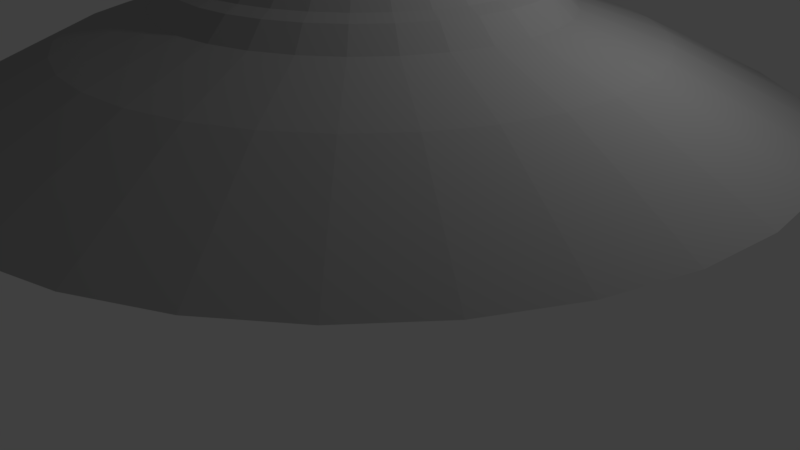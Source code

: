 # Source: spaceship.blend  (saved by Blender 2.78.0; exported with 4.5.12 LTS)
import bpy
from mathutils import Matrix  # noqa: F401  (used for matrix-valued properties, if any)

bpy.ops.wm.read_factory_settings(use_empty=True)
scene = bpy.context.scene
scene.name = 'Scene'

# ---- collections
col_collection_1 = bpy.data.collections.new('Collection 1'); scene.collection.children.link(col_collection_1)

# ---- materials (node trees are filled in below, after node groups)
mat_material_001 = bpy.data.materials.new('Material.001')
mat_material_001.alpha_threshold = 0.0
mat_material_001.use_transparent_shadow = False
mat_material_001.diffuse_color = (0.402, 0.402, 0.402, 1.0)
mat_material_001.specular_color = (0.5277, 0.5277, 0.5277)
mat_material_001.roughness = 0.5
mat_material_001.specular_intensity = 1.0
mat_material_003 = bpy.data.materials.new('Material.003')
mat_material_003.alpha_threshold = 0.0
mat_material_003.use_transparent_shadow = False
mat_material_003.diffuse_color = (0.0, 0.0, 0.0, 1.0)
mat_material_003.specular_color = (0.1065, 0.1065, 0.1065)
mat_material_003.roughness = 0.5

# ---- material node trees

# ---- world
world_world = bpy.data.worlds.new('World'); scene.world = world_world
world_world.color = (0.05088, 0.05088, 0.05088)
world_world.use_sun_shadow = False
world_world.sun_shadow_jitter_overblur = 0.0
world_world.cycles.sampling_method = 'MANUAL'

# ---- cameras
cam_camera = bpy.data.cameras.new('Camera')
cam_camera.clip_end = 100.0
cam_camera.lens = 35.0
cam_camera.sensor_width = 32.0
cam_camera.sensor_height = 18.0
cam_camera.ortho_scale = 7.314
cam_camera.dof.focus_distance = 0.0
cam_camera.dof.aperture_fstop = 128.0

# ---- lights
light_lamp = bpy.data.lights.new('Lamp', 'POINT')
light_lamp.transmission_factor = 0.0
light_lamp.cutoff_distance = 30.0
light_lamp.energy = 100.0
light_lamp.shadow_buffer_clip_start = 1.001
light_lamp.shadow_soft_size = 0.1
light_lamp.shadow_maximum_resolution = 0.006
light_lamp.use_absolute_resolution = True

# ---- meshes
me_cylinder_001 = bpy.data.meshes.new('Cylinder.001')
me_cylinder_001.from_pydata([(-7.763e-08, 0.4156, 0.6751), (-4.633e-07, 0.07637, 2.19), (0.07708, 0.4075, 0.6751), (0.0149, 0.0749, 2.19), (0.1511, 0.3835, 0.6751), (0.02922, 0.07055, 2.19), (0.219, 0.3448, 0.6751), (0.04243, 0.0635, 2.19), (0.2783, 0.2928, 0.6751), (0.054, 0.054, 2.19), (0.3268, 0.2298, 0.6751), (0.0635, 0.04243, 2.19), (0.3627, 0.1581, 0.6751), (0.07055, 0.02922, 2.19), (0.3847, 0.08054, 0.6751), (0.0749, 0.0149, 2.19), (0.3922, -2.493e-07, 0.6751), (0.07637, -1.491e-07, 2.19), (0.3847, -0.08054, 0.6751), (0.0749, -0.0149, 2.19), (0.3627, -0.1581, 0.6751), (0.07055, -0.02922, 2.19), (0.3268, -0.2298, 0.6751), (0.0635, -0.04243, 2.19), (0.2783, -0.2928, 0.6751), (0.054, -0.054, 2.19), (0.219, -0.3448, 0.6751), (0.04243, -0.0635, 2.19), (0.1511, -0.3835, 0.6751), (0.02922, -0.07055, 2.19), (0.07708, -0.4075, 0.6751), (0.0149, -0.0749, 2.19), (-2.585e-07, -0.4156, 0.6751), (5.618e-08, -0.07637, 2.19), (-0.07708, -0.4075, 0.6751), (-0.0149, -0.0749, 2.19), (-0.1511, -0.3835, 0.6751), (-0.02922, -0.07055, 2.19), (-0.219, -0.3448, 0.6751), (-0.04243, -0.0635, 2.19), (-0.2783, -0.2928, 0.6751), (-0.054, -0.054, 2.19), (-0.3268, -0.2298, 0.6751), (-0.0635, -0.04243, 2.19), (-0.3627, -0.1581, 0.6751), (-0.07055, -0.02922, 2.19), (-0.3847, -0.08054, 0.6751), (-0.0749, -0.0149, 2.19), (-0.3922, 2.51e-07, 0.6751), (-0.07637, -9.808e-08, 2.19), (-0.3847, 0.08054, 0.6751), (-0.0749, 0.0149, 2.19), (-0.3627, 0.1581, 0.6751), (-0.07055, 0.02922, 2.19), (-0.3268, 0.2298, 0.6751), (-0.0635, 0.04243, 2.19), (-0.2783, 0.2928, 0.6751), (-0.054, 0.054, 2.19), (-0.219, 0.3448, 0.6751), (-0.04243, 0.0635, 2.19), (-0.1511, 0.3835, 0.6751), (-0.02922, 0.07055, 2.19), (-0.07708, 0.4075, 0.6751), (-0.0149, 0.0749, 2.19), (0.1699, 0.854, 1.231), (-4.398e-08, 0.8707, 1.231), (0.3332, 0.8044, 1.231), (0.4837, 0.724, 1.231), (0.6157, 0.6157, 1.231), (0.724, 0.4837, 1.231), (0.8044, 0.3332, 1.231), (0.854, 0.1699, 1.231), (0.8707, 6.094e-08, 1.231), (0.854, -0.1699, 1.231), (0.8044, -0.3332, 1.231), (0.724, -0.4837, 1.231), (0.6157, -0.6157, 1.231), (0.4837, -0.724, 1.231), (0.3332, -0.8044, 1.231), (0.1699, -0.854, 1.231), (-2.924e-07, -0.8707, 1.231), (-0.1699, -0.854, 1.231), (-0.3332, -0.8044, 1.231), (-0.4837, -0.724, 1.231), (-0.6157, -0.6157, 1.231), (-0.724, -0.4837, 1.231), (-0.8044, -0.3332, 1.231), (-0.854, -0.1699, 1.231), (-0.8707, 8.503e-07, 1.231), (-0.854, 0.1699, 1.231), (-0.8044, 0.3332, 1.231), (-0.724, 0.4837, 1.231), (-0.6157, 0.6157, 1.231), (-0.4837, 0.724, 1.231), (-0.3332, 0.8044, 1.231), (-0.1699, 0.854, 1.231), (0.1327, 0.667, 1.454), (-1.205e-07, 0.68, 1.454), (0.2602, 0.6283, 1.454), (0.3778, 0.5654, 1.454), (0.4808, 0.4808, 1.454), (0.5654, 0.3778, 1.454), (0.6283, 0.2602, 1.454), (0.667, 0.1327, 1.454), (0.68, 5.238e-08, 1.454), (0.667, -0.1327, 1.454), (0.6283, -0.2602, 1.454), (0.5654, -0.3778, 1.454), (0.4808, -0.4808, 1.454), (0.3778, -0.5654, 1.454), (0.2602, -0.6283, 1.454), (0.1327, -0.667, 1.454), (-3.382e-07, -0.68, 1.454), (-0.1327, -0.667, 1.454), (-0.2602, -0.6283, 1.454), (-0.3778, -0.5654, 1.454), (-0.4808, -0.4808, 1.454), (-0.5654, -0.3778, 1.454), (-0.6283, -0.2602, 1.454), (-0.667, -0.1327, 1.454), (-0.68, 7.475e-07, 1.454), (-0.667, 0.1327, 1.454), (-0.6283, 0.2602, 1.454), (-0.5654, 0.3778, 1.454), (-0.4808, 0.4808, 1.454), (-0.3778, 0.5654, 1.454), (-0.2602, 0.6283, 1.454), (-0.1327, 0.667, 1.454), (0.08291, 0.4168, 1.736), (-2.957e-07, 0.425, 1.736), (0.1626, 0.3926, 1.736), (0.2361, 0.3534, 1.736), (0.3005, 0.3005, 1.736), (0.3534, 0.2361, 1.736), (0.3926, 0.1626, 1.736), (0.4168, 0.08291, 1.736), (0.425, -1.85e-08, 1.736), (0.4168, -0.08291, 1.736), (0.3926, -0.1626, 1.736), (0.3534, -0.2361, 1.736), (0.3005, -0.3005, 1.736), (0.2361, -0.3534, 1.736), (0.1626, -0.3926, 1.736), (0.08291, -0.4168, 1.736), (-1.946e-07, -0.425, 1.736), (-0.08291, -0.4168, 1.736), (-0.1626, -0.3926, 1.736), (-0.2361, -0.3534, 1.736), (-0.3005, -0.3005, 1.736), (-0.3534, -0.2361, 1.736), (-0.3926, -0.1626, 1.736), (-0.4168, -0.08291, 1.736), (-0.425, 4.19e-07, 1.736), (-0.4168, 0.08291, 1.736), (-0.3926, 0.1626, 1.736), (-0.3534, 0.2361, 1.736), (-0.3005, 0.3005, 1.736), (-0.2361, 0.3534, 1.736), (-0.1626, 0.3926, 1.736), (-0.08291, 0.4168, 1.736), (0.07646, 0.3844, 1.767), (-3.078e-07, 0.3919, 1.767), (0.15, 0.3621, 1.767), (0.2177, 0.3259, 1.767), (0.2771, 0.2771, 1.767), (0.3259, 0.2177, 1.767), (0.3621, 0.15, 1.767), (0.3844, 0.07646, 1.767), (0.3919, -2.827e-08, 1.767), (0.3844, -0.07646, 1.767), (0.3621, -0.15, 1.767), (0.3259, -0.2177, 1.767), (0.2771, -0.2771, 1.767), (0.2177, -0.3259, 1.767), (0.15, -0.3621, 1.767), (0.07646, -0.3844, 1.767), (-1.659e-07, -0.3919, 1.767), (-0.07646, -0.3844, 1.767), (-0.15, -0.3621, 1.767), (-0.2177, -0.3259, 1.767), (-0.2771, -0.2771, 1.767), (-0.3259, -0.2177, 1.767), (-0.3621, -0.15, 1.767), (-0.3844, -0.07646, 1.767), (-0.3919, 3.764e-07, 1.767), (-0.3844, 0.07646, 1.767), (-0.3621, 0.15, 1.767), (-0.3259, 0.2177, 1.767), (-0.2771, 0.2771, 1.767), (-0.2177, 0.3259, 1.767), (-0.15, 0.3621, 1.767), (-0.07646, 0.3844, 1.767), (0.07, 0.3519, 1.846), (-3.18e-07, 0.3588, 1.846), (0.1373, 0.3315, 1.846), (0.1994, 0.2984, 1.846), (0.2537, 0.2537, 1.846), (0.2984, 0.1994, 1.846), (0.3315, 0.1373, 1.846), (0.3519, 0.07, 1.846), (0.3588, -3.831e-08, 1.846), (0.3519, -0.07, 1.846), (0.3315, -0.1373, 1.846), (0.2984, -0.1994, 1.846), (0.2537, -0.2537, 1.846), (0.1994, -0.2984, 1.846), (0.1373, -0.3315, 1.846), (0.07, -0.3519, 1.846), (-1.32e-07, -0.3588, 1.846), (-0.07, -0.3519, 1.846), (-0.1373, -0.3315, 1.846), (-0.1994, -0.2984, 1.846), (-0.2537, -0.2537, 1.846), (-0.2984, -0.1994, 1.846), (-0.3315, -0.1373, 1.846), (-0.3519, -0.07, 1.846), (-0.3588, 3.305e-07, 1.846), (-0.3519, 0.07, 1.846), (-0.3315, 0.1373, 1.846), (-0.2984, 0.1994, 1.846), (-0.2537, 0.2537, 1.846), (-0.1994, 0.2984, 1.846), (-0.1373, 0.3315, 1.846), (-0.07, 0.3519, 1.846), (0.06326, 0.318, 1.876), (-3.17e-07, 0.3242, 1.876), (0.1241, 0.2996, 1.876), (0.1801, 0.2696, 1.876), (0.2293, 0.2293, 1.876), (0.2696, 0.1801, 1.876), (0.2996, 0.1241, 1.876), (0.318, 0.06326, 1.876), (0.3242, -4.932e-08, 1.876), (0.318, -0.06326, 1.876), (0.2996, -0.1241, 1.876), (0.2696, -0.1801, 1.876), (0.2293, -0.2293, 1.876), (0.1801, -0.2696, 1.876), (0.1241, -0.2996, 1.876), (0.06326, -0.318, 1.876), (-9.58e-08, -0.3242, 1.876), (-0.06326, -0.318, 1.876), (-0.1241, -0.2996, 1.876), (-0.1801, -0.2696, 1.876), (-0.2293, -0.2293, 1.876), (-0.2696, -0.1801, 1.876), (-0.2996, -0.1241, 1.876), (-0.318, -0.06326, 1.876), (-0.3242, 2.872e-07, 1.876), (-0.318, 0.06326, 1.876), (-0.2996, 0.1241, 1.876), (-0.2696, 0.1801, 1.876), (-0.2293, 0.2293, 1.876), (-0.1801, 0.2696, 1.876), (-0.1241, 0.2996, 1.876), (-0.06325, 0.318, 1.876), (0.05565, 0.2798, 1.913), (-3.307e-07, 0.2853, 1.913), (0.1092, 0.2635, 1.913), (0.1585, 0.2372, 1.913), (0.2017, 0.2017, 1.913), (0.2372, 0.1585, 1.913), (0.2635, 0.1092, 1.913), (0.2798, 0.05565, 1.913), (0.2853, -6.23e-08, 1.913), (0.2798, -0.05565, 1.913), (0.2635, -0.1092, 1.913), (0.2372, -0.1585, 1.913), (0.2017, -0.2017, 1.913), (0.1585, -0.2372, 1.913), (0.1092, -0.2635, 1.913), (0.05565, -0.2798, 1.913), (-6.584e-08, -0.2853, 1.913), (-0.05565, -0.2798, 1.913), (-0.1092, -0.2635, 1.913), (-0.1585, -0.2372, 1.913), (-0.2017, -0.2017, 1.913), (-0.2372, -0.1585, 1.913), (-0.2635, -0.1092, 1.913), (-0.2798, -0.05565, 1.913), (-0.2853, 2.333e-07, 1.913), (-0.2798, 0.05565, 1.913), (-0.2635, 0.1092, 1.913), (-0.2372, 0.1585, 1.913), (-0.2017, 0.2017, 1.913), (-0.1585, 0.2372, 1.913), (-0.1092, 0.2635, 1.913), (-0.05565, 0.2798, 1.913), (0.0368, 0.185, 2.128), (-4.075e-07, 0.1887, 2.128), (0.0722, 0.1743, 2.128), (0.1048, 0.1569, 2.128), (0.1334, 0.1334, 2.128), (0.1569, 0.1048, 2.128), (0.1743, 0.0722, 2.128), (0.185, 0.03681, 2.128), (0.1887, -9.738e-08, 2.128), (0.185, -0.03681, 2.128), (0.1743, -0.0722, 2.128), (0.1569, -0.1048, 2.128), (0.1334, -0.1334, 2.128), (0.1048, -0.1569, 2.128), (0.0722, -0.1743, 2.128), (0.0368, -0.185, 2.128), (-2.039e-08, -0.1887, 2.128), (-0.03681, -0.185, 2.128), (-0.0722, -0.1743, 2.128), (-0.1048, -0.1569, 2.128), (-0.1334, -0.1334, 2.128), (-0.1569, -0.1048, 2.128), (-0.1743, -0.0722, 2.128), (-0.185, -0.0368, 2.128), (-0.1887, 8.687e-08, 2.128), (-0.185, 0.03681, 2.128), (-0.1743, 0.0722, 2.128), (-0.1569, 0.1048, 2.128), (-0.1334, 0.1334, 2.128), (-0.1048, 0.1569, 2.128), (-0.0722, 0.1743, 2.128), (-0.0368, 0.185, 2.128), (0.1952, 0.9808, 1.078), (-2.423e-11, 1.0, 1.078), (0.3828, 0.9239, 1.078), (0.5558, 0.8315, 1.078), (0.7074, 0.7071, 1.078), (0.8318, 0.5556, 1.078), (0.9243, 0.3827, 1.078), (0.9812, 0.1951, 1.078), (1.0, 7.55e-08, 1.078), (0.9812, -0.1951, 1.078), (0.9243, -0.3827, 1.078), (0.8318, -0.5556, 1.078), (0.7074, -0.7071, 1.078), (0.5558, -0.8315, 1.078), (0.3828, -0.9239, 1.078), (0.1952, -0.9808, 1.078), (-3.26e-07, -1.0, 1.078), (-0.1952, -0.9808, 1.078), (-0.3828, -0.9239, 1.078), (-0.5558, -0.8315, 1.078), (-0.7074, -0.7071, 1.078), (-0.8318, -0.5556, 1.078), (-0.9243, -0.3827, 1.078), (-0.9812, -0.1951, 1.078), (-1.0, 9.656e-07, 1.078), (-0.9812, 0.1951, 1.078), (-0.9243, 0.3827, 1.078), (-0.8318, 0.5556, 1.078), (-0.7074, 0.7071, 1.078), (-0.5558, 0.8315, 1.078), (-0.3828, 0.9239, 1.078), (-0.1952, 0.9808, 1.078), (0.09289, 0.467, 1.622), (-2.416e-07, 0.4761, 1.622), (0.1822, 0.4399, 1.622), (0.2645, 0.3959, 1.622), (0.3367, 0.3367, 1.622), (0.3959, 0.2645, 1.622), (0.4399, 0.1822, 1.622), (0.467, 0.09289, 1.622), (0.4761, -4.901e-09, 1.622), (0.467, -0.09289, 1.622), (0.4399, -0.1822, 1.622), (0.3959, -0.2645, 1.622), (0.3367, -0.3367, 1.622), (0.2645, -0.3959, 1.622), (0.1822, -0.4399, 1.622), (0.09289, -0.467, 1.622), (-2.066e-07, -0.4761, 1.622), (-0.09289, -0.467, 1.622), (-0.1822, -0.4399, 1.622), (-0.2645, -0.3959, 1.622), (-0.3367, -0.3367, 1.622), (-0.3959, -0.2645, 1.622), (-0.4399, -0.1822, 1.622), (-0.467, -0.09289, 1.622), (-0.4761, 4.871e-07, 1.622), (-0.467, 0.09289, 1.622), (-0.4399, 0.1822, 1.622), (-0.3959, 0.2645, 1.622), (-0.3367, 0.3367, 1.622), (-0.2645, 0.3959, 1.622), (-0.1822, 0.4399, 1.622), (-0.09289, 0.467, 1.622), (-7.796e-08, 0.6813, 0.6751), (0.1234, 0.6683, 0.6751), (0.2422, 0.6298, 0.6751), (0.3519, 0.5672, 0.6751), (0.4483, 0.4828, 0.6751), (0.5276, 0.3796, 0.6751), (0.5867, 0.2617, 0.6751), (0.6231, 0.1335, 0.6751), (0.6355, -1.078e-07, 0.6751), (0.6231, -0.1335, 0.6751), (0.5867, -0.2617, 0.6751), (0.5276, -0.3796, 0.6751), (0.4483, -0.4828, 0.6751), (0.3519, -0.5672, 0.6751), (0.2422, -0.6298, 0.6751), (0.1234, -0.6683, 0.6751), (-2.436e-07, -0.6813, 0.6751), (-0.1234, -0.6683, 0.6751), (-0.2422, -0.6298, 0.6751), (-0.3519, -0.5672, 0.6751), (-0.4483, -0.4828, 0.6751), (-0.5276, -0.3796, 0.6751), (-0.5867, -0.2617, 0.6751), (-0.6231, -0.1335, 0.6751), (-0.6355, 4.849e-07, 0.6751), (-0.6231, 0.1335, 0.6751), (-0.5867, 0.2617, 0.6751), (-0.5276, 0.3796, 0.6751), (-0.4483, 0.4828, 0.6751), (-0.3519, 0.5672, 0.6751), (-0.2422, 0.6298, 0.6751), (-0.1234, 0.6683, 0.6751), (-6.66e-08, 0.7268, 0.8102), (0.1329, 0.7128, 0.8102), (0.2607, 0.6714, 0.8102), (0.3784, 0.6043, 0.8102), (0.4817, 0.5139, 0.8102), (0.5664, 0.4038, 0.8102), (0.6293, 0.2781, 0.8102), (0.6681, 0.1418, 0.8102), (0.6812, -9.626e-08, 0.8102), (0.6681, -0.1418, 0.8102), (0.6293, -0.2781, 0.8102), (0.5664, -0.4038, 0.8102), (0.4817, -0.5139, 0.8102), (0.3784, -0.6043, 0.8102), (0.2607, -0.6714, 0.8102), (0.1329, -0.7128, 0.8102), (-2.436e-07, -0.7268, 0.8102), (-0.1329, -0.7128, 0.8102), (-0.2607, -0.6714, 0.8102), (-0.3784, -0.6043, 0.8102), (-0.4817, -0.5139, 0.8102), (-0.5664, -0.4038, 0.8102), (-0.6293, -0.2781, 0.8102), (-0.6681, -0.1418, 0.8102), (-0.6812, 5.332e-07, 0.8102), (-0.6681, 0.1418, 0.8102), (-0.6293, 0.2781, 0.8102), (-0.5664, 0.4038, 0.8102), (-0.4817, 0.5139, 0.8102), (-0.3784, 0.6043, 0.8102), (-0.2607, 0.6714, 0.8102), (-0.1329, 0.7128, 0.8102), (-8.155e-08, 0.3701, 0.874), (0.06765, 0.363, 0.874), (0.1327, 0.3419, 0.874), (0.1926, 0.3077, 0.874), (0.2452, 0.2617, 0.874), (0.2883, 0.2056, 0.874), (0.3203, 0.1416, 0.874), (0.3401, 0.0722, 0.874), (0.3467, -2.685e-07, 0.874), (0.3401, -0.0722, 0.874), (0.3203, -0.1416, 0.874), (0.2883, -0.2056, 0.874), (0.2452, -0.2617, 0.874), (0.1926, -0.3077, 0.874), (0.1327, -0.3419, 0.874), (0.06765, -0.363, 0.874), (-2.435e-07, -0.3701, 0.874), (-0.06765, -0.363, 0.874), (-0.1327, -0.3419, 0.874), (-0.1926, -0.3077, 0.874), (-0.2452, -0.2617, 0.874), (-0.2883, -0.2056, 0.874), (-0.3203, -0.1416, 0.874), (-0.3401, -0.0722, 0.874), (-0.3467, 2.114e-07, 0.874), (-0.3401, 0.0722, 0.874), (-0.3203, 0.1416, 0.874), (-0.2883, 0.2056, 0.874), (-0.2452, 0.2617, 0.874), (-0.1926, 0.3077, 0.874), (-0.1327, 0.3419, 0.874), (-0.06765, 0.363, 0.874), (-9.307e-08, 0.6296, 0.6071), (0.1127, 0.6177, 0.6071), (0.2213, 0.5826, 0.6071), (0.3219, 0.5252, 0.6071), (0.4106, 0.4475, 0.6071), (0.4839, 0.3522, 0.6071), (0.5386, 0.243, 0.6071), (0.5724, 0.124, 0.6071), (0.5838, -1.21e-07, 0.6071), (0.5724, -0.124, 0.6071), (0.5386, -0.243, 0.6071), (0.4839, -0.3522, 0.6071), (0.4106, -0.4475, 0.6071), (0.3219, -0.5252, 0.6071), (0.2213, -0.5826, 0.6071), (0.1127, -0.6177, 0.6071), (-2.425e-07, -0.6296, 0.6071), (-0.1127, -0.6177, 0.6071), (-0.2213, -0.5826, 0.6071), (-0.3219, -0.5252, 0.6071), (-0.4106, -0.4475, 0.6071), (-0.4839, -0.3522, 0.6071), (-0.5386, -0.243, 0.6071), (-0.5724, -0.124, 0.6071), (-0.5838, 4.266e-07, 0.6071), (-0.5724, 0.124, 0.6071), (-0.5386, 0.243, 0.6071), (-0.4839, 0.3522, 0.6071), (-0.4106, 0.4475, 0.6071), (-0.3219, 0.5252, 0.6071), (-0.2213, 0.5826, 0.6071), (-0.1127, 0.6177, 0.6071), (-7.395e-08, 0.4673, 0.6071), (0.08781, 0.4581, 0.6071), (0.1719, 0.4308, 0.6071), (0.249, 0.3869, 0.6071), (0.316, 0.3282, 0.6071), (0.3706, 0.2572, 0.6071), (0.4108, 0.1768, 0.6071), (0.4355, 0.09001, 0.6071), (0.4438, -2.286e-07, 0.6071), (0.4355, -0.09001, 0.6071), (0.4108, -0.1768, 0.6071), (0.3706, -0.2572, 0.6071), (0.316, -0.3282, 0.6071), (0.249, -0.3869, 0.6071), (0.1719, -0.4308, 0.6071), (0.08781, -0.4581, 0.6071), (-2.732e-07, -0.4673, 0.6071), (-0.08781, -0.4581, 0.6071), (-0.1719, -0.4308, 0.6071), (-0.249, -0.3869, 0.6071), (-0.316, -0.3282, 0.6071), (-0.3706, -0.2572, 0.6071), (-0.4108, -0.1768, 0.6071), (-0.4355, -0.09001, 0.6071), (-0.4438, 2.918e-07, 0.6071), (-0.4355, 0.09001, 0.6071), (-0.4108, 0.1768, 0.6071), (-0.3706, 0.2572, 0.6071), (-0.316, 0.3282, 0.6071), (-0.249, 0.3869, 0.6071), (-0.1719, 0.4308, 0.6071), (-0.0878, 0.4581, 0.6071), (-9.919e-08, 0.611, 0.5072), (0.1088, 0.5996, 0.5072), (0.2138, 0.5656, 0.5072), (0.3111, 0.51, 0.5072), (0.3971, 0.4348, 0.5072), (0.4681, 0.3423, 0.5072), (0.5213, 0.2362, 0.5072), (0.5541, 0.1206, 0.5072), (0.5653, -1.39e-07, 0.5072), (0.5541, -0.1206, 0.5072), (0.5213, -0.2362, 0.5072), (0.4681, -0.3423, 0.5072), (0.3971, -0.4348, 0.5072), (0.3111, -0.51, 0.5072), (0.2138, -0.5656, 0.5072), (0.1088, -0.5996, 0.5072), (-2.555e-07, -0.611, 0.5072), (-0.1088, -0.5996, 0.5072), (-0.2138, -0.5656, 0.5072), (-0.3111, -0.51, 0.5072), (-0.3971, -0.4348, 0.5072), (-0.4681, -0.3423, 0.5072), (-0.5213, -0.2362, 0.5072), (-0.5541, -0.1206, 0.5072), (-0.5653, 4.043e-07, 0.5072), (-0.5541, 0.1206, 0.5072), (-0.5213, 0.2362, 0.5072), (-0.4681, 0.3423, 0.5072), (-0.3971, 0.4348, 0.5072), (-0.3111, 0.51, 0.5072), (-0.2138, 0.5656, 0.5072), (-0.1088, 0.5996, 0.5072), (-7.312e-08, 0.4859, 0.5072), (0.09166, 0.4762, 0.5072), (0.1794, 0.4478, 0.5072), (0.2598, 0.402, 0.5072), (0.3296, 0.3409, 0.5072), (0.3863, 0.267, 0.5072), (0.4281, 0.1835, 0.5072), (0.4537, 0.09341, 0.5072), (0.4624, -2.351e-07, 0.5072), (0.4537, -0.09341, 0.5072), (0.4281, -0.1835, 0.5072), (0.3863, -0.267, 0.5072), (0.3296, -0.3409, 0.5072), (0.2598, -0.402, 0.5072), (0.1794, -0.4478, 0.5072), (0.09166, -0.4762, 0.5072), (-2.92e-07, -0.4859, 0.5072), (-0.09166, -0.4762, 0.5072), (-0.1794, -0.4478, 0.5072), (-0.2598, -0.402, 0.5072), (-0.3296, -0.3409, 0.5072), (-0.3863, -0.267, 0.5072), (-0.4281, -0.1835, 0.5072), (-0.4537, -0.09341, 0.5072), (-0.4624, 3.05e-07, 0.5072), (-0.4537, 0.09341, 0.5072), (-0.4281, 0.1835, 0.5072), (-0.3863, 0.267, 0.5072), (-0.3296, 0.3409, 0.5072), (-0.2598, 0.402, 0.5072), (-0.1794, 0.4478, 0.5072), (-0.09166, 0.4762, 0.5072), (-1.069e-07, 0.5887, 0.4831), (0.1042, 0.5777, 0.4831), (0.2048, 0.5452, 0.4831), (0.2982, 0.4919, 0.4831), (0.3808, 0.4195, 0.4831), (0.4493, 0.3305, 0.4831), (0.5005, 0.2282, 0.4831), (0.5322, 0.1165, 0.4831), (0.543, -1.476e-07, 0.4831), (0.5322, -0.1165, 0.4831), (0.5005, -0.2282, 0.4831), (0.4493, -0.3305, 0.4831), (0.3808, -0.4195, 0.4831), (0.2982, -0.4919, 0.4831), (0.2048, -0.5452, 0.4831), (0.1042, -0.5777, 0.4831), (-2.572e-07, -0.5887, 0.4831), (-0.1042, -0.5777, 0.4831), (-0.2048, -0.5452, 0.4831), (-0.2982, -0.4919, 0.4831), (-0.3808, -0.4195, 0.4831), (-0.4493, -0.3305, 0.4831), (-0.5005, -0.2282, 0.4831), (-0.5322, -0.1165, 0.4831), (-0.543, 3.77e-07, 0.4831), (-0.5322, 0.1165, 0.4831), (-0.5005, 0.2282, 0.4831), (-0.4493, 0.3305, 0.4831), (-0.3808, 0.4195, 0.4831), (-0.2982, 0.4919, 0.4831), (-0.2048, 0.5452, 0.4831), (-0.1042, 0.5777, 0.4831), (-7.228e-08, 0.5082, 0.4831), (0.09628, 0.4981, 0.4831), (0.1885, 0.4682, 0.4831), (0.2727, 0.4201, 0.4831), (0.3458, 0.3561, 0.4831), (0.4052, 0.2789, 0.4831), (0.4489, 0.1916, 0.4831), (0.4756, 0.0975, 0.4831), (0.4846, -2.304e-07, 0.4831), (0.4756, -0.0975, 0.4831), (0.4489, -0.1916, 0.4831), (0.4052, -0.2789, 0.4831), (0.3458, -0.3561, 0.4831), (0.2727, -0.4201, 0.4831), (0.1885, -0.4682, 0.4831), (0.09628, -0.4981, 0.4831), (-3.042e-07, -0.5082, 0.4831), (-0.09628, -0.4981, 0.4831), (-0.1885, -0.4682, 0.4831), (-0.2727, -0.4201, 0.4831), (-0.3458, -0.3561, 0.4831), (-0.4052, -0.2789, 0.4831), (-0.4489, -0.1916, 0.4831), (-0.4756, -0.0975, 0.4831), (-0.4846, 3.237e-07, 0.4831), (-0.4756, 0.0975, 0.4831), (-0.4489, 0.1916, 0.4831), (-0.4052, 0.2789, 0.4831), (-0.3458, 0.3561, 0.4831), (-0.2727, 0.4201, 0.4831), (-0.1885, 0.4682, 0.4831), (-0.09628, 0.4981, 0.4831), (0.2422, 0.6298, 0.6751), (0.3519, 0.5672, 0.6751), (0.4483, 0.4828, 0.6751), (0.5276, 0.3796, 0.6751), (0.5867, 0.2617, 0.6751), (0.6231, 0.1335, 0.6751), (0.6355, -1.078e-07, 0.6751), (0.6231, -0.1335, 0.6751), (0.5867, -0.2617, 0.6751), (0.5276, -0.3796, 0.6751), (0.4483, -0.4828, 0.6751), (0.3519, -0.5672, 0.6751), (0.2422, -0.6298, 0.6751), (0.1234, -0.6683, 0.6751), (0.2606, 0.6714, 0.7785), (0.3783, 0.6043, 0.7785), (0.4815, 0.5139, 0.7785), (0.5661, 0.4038, 0.7785), (0.6291, 0.2781, 0.7785), (0.6678, 0.1418, 0.7785), (0.6809, -9.626e-08, 0.7785), (0.6678, -0.1418, 0.7785), (0.6291, -0.2781, 0.7785), (0.5661, -0.4038, 0.7785), (0.4815, -0.5139, 0.7785), (0.3783, -0.6043, 0.7785), (0.2606, -0.6714, 0.7785), (0.1328, -0.7128, 0.7785), (0.2213, 0.5826, 0.6071), (0.3219, 0.5252, 0.6071), (0.4106, 0.4475, 0.6071), (0.4839, 0.3522, 0.6071), (0.5386, 0.243, 0.6071), (0.5724, 0.124, 0.6071), (0.5838, -1.21e-07, 0.6071), (0.5724, -0.124, 0.6071), (0.5386, -0.243, 0.6071), (0.4839, -0.3522, 0.6071), (0.4106, -0.4475, 0.6071), (0.3219, -0.5252, 0.6071), (0.2213, -0.5826, 0.6071), (0.1127, -0.6177, 0.6071), (0.2138, 0.5656, 0.5072), (0.3111, 0.51, 0.5072), (0.3971, 0.4348, 0.5072), (0.4681, 0.3423, 0.5072), (0.5213, 0.2362, 0.5072), (0.5541, 0.1206, 0.5072), (0.5653, -1.39e-07, 0.5072), (0.5541, -0.1206, 0.5072), (0.5213, -0.2362, 0.5072), (0.4681, -0.3423, 0.5072), (0.3971, -0.4348, 0.5072), (0.3111, -0.51, 0.5072), (0.2138, -0.5656, 0.5072), (0.1088, -0.5996, 0.5072), (0.2048, 0.5452, 0.4831), (0.2982, 0.4919, 0.4831), (0.3808, 0.4195, 0.4831), (0.4493, 0.3305, 0.4831), (0.5005, 0.2282, 0.4831), (0.5322, 0.1165, 0.4831), (0.543, -1.476e-07, 0.4831), (0.5322, -0.1165, 0.4831), (0.5005, -0.2282, 0.4831), (0.4493, -0.3305, 0.4831), (0.3808, -0.4195, 0.4831), (0.2982, -0.4919, 0.4831), (0.2048, -0.5452, 0.4831), (0.1042, -0.5777, 0.4831), (0.1451, 0.2247, 1.911), (0.1062, 0.2455, 1.911), (0.2615, 0.05627, 1.911), (0.2487, 0.09848, 1.911), (0.2247, -0.1451, 1.911), (0.2455, -0.1062, 1.911), (0.05627, -0.2615, 1.911), (0.09848, -0.2487, 1.911), (-0.1451, -0.2247, 1.911), (-0.1062, -0.2455, 1.911), (-0.2615, -0.05627, 1.911), (-0.2487, -0.09848, 1.911), (-0.2247, 0.1451, 1.911), (-0.2455, 0.1062, 1.911), (-0.05627, 0.2615, 1.911), (-0.09848, 0.2487, 1.911), (0.09402, 0.1482, 2.116), (0.07101, 0.1605, 2.116), (0.1713, 0.03833, 2.116), (0.1637, 0.0633, 2.116), (0.1482, -0.09402, 2.116), (0.1605, -0.07101, 2.116), (0.03833, -0.1713, 2.116), (0.0633, -0.1637, 2.116), (-0.09402, -0.1482, 2.116), (-0.07101, -0.1605, 2.116), (-0.1713, -0.03833, 2.116), (-0.1637, -0.0633, 2.116), (-0.1482, 0.09402, 2.116), (-0.1605, 0.07101, 2.116), (-0.03833, 0.1713, 2.116), (-0.0633, 0.1637, 2.116), (0.1585, 0.2372, 1.913), (0.1092, 0.2635, 1.913), (0.2798, 0.05565, 1.913), (0.2635, 0.1092, 1.913), (0.2372, -0.1585, 1.913), (0.2635, -0.1092, 1.913), (0.05565, -0.2798, 1.913), (0.1092, -0.2635, 1.913), (-0.1585, -0.2372, 1.913), (-0.1092, -0.2635, 1.913), (-0.2798, -0.05565, 1.913), (-0.2635, -0.1092, 1.913), (-0.2372, 0.1585, 1.913), (-0.2635, 0.1092, 1.913), (-0.05565, 0.2798, 1.913), (-0.1092, 0.2635, 1.913), (0.1048, 0.1569, 2.128), (0.0722, 0.1743, 2.128), (0.185, 0.03681, 2.128), (0.1743, 0.0722, 2.128), (0.1569, -0.1048, 2.128), (0.1743, -0.0722, 2.128), (0.0368, -0.185, 2.128), (0.0722, -0.1743, 2.128), (-0.1048, -0.1569, 2.128), (-0.0722, -0.1743, 2.128), (-0.185, -0.0368, 2.128), (-0.1743, -0.0722, 2.128), (-0.1569, 0.1048, 2.128), (-0.1743, 0.0722, 2.128), (-0.0368, 0.185, 2.128), (-0.0722, 0.1743, 2.128)], [], [(416, 321, 320, 417), (417, 320, 322, 418), (418, 322, 323, 419), (419, 323, 324, 420), (420, 324, 325, 421), (421, 325, 326, 422), (422, 326, 327, 423), (423, 327, 328, 424), (424, 328, 329, 425), (425, 329, 330, 426), (426, 330, 331, 427), (427, 331, 332, 428), (428, 332, 333, 429), (429, 333, 334, 430), (430, 334, 335, 431), (431, 335, 336, 432), (432, 336, 337, 433), (433, 337, 338, 434), (434, 338, 339, 435), (435, 339, 340, 436), (436, 340, 341, 437), (437, 341, 342, 438), (438, 342, 343, 439), (439, 343, 344, 440), (440, 344, 345, 441), (441, 345, 346, 442), (442, 346, 347, 443), (443, 347, 348, 444), (444, 348, 349, 445), (445, 349, 350, 446), (3, 1, 63, 61, 59, 57, 55, 53, 51, 49, 47, 45, 43, 41, 39, 37, 35, 33, 31, 29, 27, 25, 23, 21, 19, 17, 15, 13, 11, 9, 7, 5), (446, 350, 351, 447), (447, 351, 321, 416), (448, 449, 450, 451, 452, 453, 454, 455, 456, 457, 458, 459, 460, 461, 462, 463, 464, 465, 466, 467, 468, 469, 470, 471, 472, 473, 474, 475, 476, 477, 478, 479), (97, 96, 64, 65), (96, 98, 66, 64), (98, 99, 67, 66), (99, 100, 68, 67), (100, 101, 69, 68), (101, 102, 70, 69), (102, 103, 71, 70), (103, 104, 72, 71), (104, 105, 73, 72), (105, 106, 74, 73), (106, 107, 75, 74), (107, 108, 76, 75), (108, 109, 77, 76), (109, 110, 78, 77), (110, 111, 79, 78), (111, 112, 80, 79), (112, 113, 81, 80), (113, 114, 82, 81), (114, 115, 83, 82), (115, 116, 84, 83), (116, 117, 85, 84), (117, 118, 86, 85), (118, 119, 87, 86), (119, 120, 88, 87), (120, 121, 89, 88), (121, 122, 90, 89), (122, 123, 91, 90), (123, 124, 92, 91), (124, 125, 93, 92), (125, 126, 94, 93), (126, 127, 95, 94), (127, 97, 65, 95), (129, 128, 352, 353), (128, 130, 354, 352), (130, 131, 355, 354), (131, 132, 356, 355), (132, 133, 357, 356), (133, 134, 358, 357), (134, 135, 359, 358), (135, 136, 360, 359), (136, 137, 361, 360), (137, 138, 362, 361), (138, 139, 363, 362), (139, 140, 364, 363), (140, 141, 365, 364), (141, 142, 366, 365), (142, 143, 367, 366), (143, 144, 368, 367), (144, 145, 369, 368), (145, 146, 370, 369), (146, 147, 371, 370), (147, 148, 372, 371), (148, 149, 373, 372), (149, 150, 374, 373), (150, 151, 375, 374), (151, 152, 376, 375), (152, 153, 377, 376), (153, 154, 378, 377), (154, 155, 379, 378), (155, 156, 380, 379), (156, 157, 381, 380), (157, 158, 382, 381), (158, 159, 383, 382), (159, 129, 353, 383), (161, 160, 128, 129), (160, 162, 130, 128), (162, 163, 131, 130), (163, 164, 132, 131), (164, 165, 133, 132), (165, 166, 134, 133), (166, 167, 135, 134), (167, 168, 136, 135), (168, 169, 137, 136), (169, 170, 138, 137), (170, 171, 139, 138), (171, 172, 140, 139), (172, 173, 141, 140), (173, 174, 142, 141), (174, 175, 143, 142), (175, 176, 144, 143), (176, 177, 145, 144), (177, 178, 146, 145), (178, 179, 147, 146), (179, 180, 148, 147), (180, 181, 149, 148), (181, 182, 150, 149), (182, 183, 151, 150), (183, 184, 152, 151), (184, 185, 153, 152), (185, 186, 154, 153), (186, 187, 155, 154), (187, 188, 156, 155), (188, 189, 157, 156), (189, 190, 158, 157), (190, 191, 159, 158), (191, 161, 129, 159), (193, 192, 160, 161), (192, 194, 162, 160), (194, 195, 163, 162), (195, 196, 164, 163), (196, 197, 165, 164), (197, 198, 166, 165), (198, 199, 167, 166), (199, 200, 168, 167), (200, 201, 169, 168), (201, 202, 170, 169), (202, 203, 171, 170), (203, 204, 172, 171), (204, 205, 173, 172), (205, 206, 174, 173), (206, 207, 175, 174), (207, 208, 176, 175), (208, 209, 177, 176), (209, 210, 178, 177), (210, 211, 179, 178), (211, 212, 180, 179), (212, 213, 181, 180), (213, 214, 182, 181), (214, 215, 183, 182), (215, 216, 184, 183), (216, 217, 185, 184), (217, 218, 186, 185), (218, 219, 187, 186), (219, 220, 188, 187), (220, 221, 189, 188), (221, 222, 190, 189), (222, 223, 191, 190), (223, 193, 161, 191), (225, 224, 192, 193), (224, 226, 194, 192), (226, 227, 195, 194), (227, 228, 196, 195), (228, 229, 197, 196), (229, 230, 198, 197), (230, 231, 199, 198), (231, 232, 200, 199), (232, 233, 201, 200), (233, 234, 202, 201), (234, 235, 203, 202), (235, 236, 204, 203), (236, 237, 205, 204), (237, 238, 206, 205), (238, 239, 207, 206), (239, 240, 208, 207), (240, 241, 209, 208), (241, 242, 210, 209), (242, 243, 211, 210), (243, 244, 212, 211), (244, 245, 213, 212), (245, 246, 214, 213), (246, 247, 215, 214), (247, 248, 216, 215), (248, 249, 217, 216), (249, 250, 218, 217), (250, 251, 219, 218), (251, 252, 220, 219), (252, 253, 221, 220), (253, 254, 222, 221), (254, 255, 223, 222), (255, 225, 193, 223), (257, 256, 224, 225), (256, 258, 226, 224), (258, 259, 227, 226), (259, 260, 228, 227), (260, 261, 229, 228), (261, 262, 230, 229), (262, 263, 231, 230), (263, 264, 232, 231), (264, 265, 233, 232), (265, 266, 234, 233), (266, 267, 235, 234), (267, 268, 236, 235), (268, 269, 237, 236), (269, 270, 238, 237), (270, 271, 239, 238), (271, 272, 240, 239), (272, 273, 241, 240), (273, 274, 242, 241), (274, 275, 243, 242), (275, 276, 244, 243), (276, 277, 245, 244), (277, 278, 246, 245), (278, 279, 247, 246), (279, 280, 248, 247), (280, 281, 249, 248), (281, 282, 250, 249), (282, 283, 251, 250), (283, 284, 252, 251), (284, 285, 253, 252), (285, 286, 254, 253), (286, 287, 255, 254), (287, 257, 225, 255), (289, 288, 256, 257), (288, 290, 258, 256), (274, 306, 799, 783), (291, 292, 260, 259), (292, 293, 261, 260), (293, 294, 262, 261), (319, 287, 788, 804), (295, 296, 264, 263), (296, 297, 265, 264), (297, 298, 266, 265), (263, 262, 777, 776), (299, 300, 268, 267), (300, 301, 269, 268), (301, 302, 270, 269), (310, 311, 800, 801), (303, 304, 272, 271), (304, 305, 273, 272), (305, 306, 274, 273), (286, 318, 805, 789), (307, 308, 276, 275), (308, 309, 277, 276), (309, 310, 278, 277), (291, 259, 774, 790), (311, 312, 280, 279), (312, 313, 281, 280), (313, 314, 282, 281), (275, 274, 783, 782), (315, 316, 284, 283), (316, 317, 285, 284), (317, 318, 286, 285), (258, 290, 791, 775), (319, 289, 257, 287), (1, 3, 288, 289), (3, 5, 290, 288), (5, 7, 291, 290), (7, 9, 292, 291), (9, 11, 293, 292), (11, 13, 294, 293), (13, 15, 295, 294), (15, 17, 296, 295), (17, 19, 297, 296), (19, 21, 298, 297), (21, 23, 299, 298), (23, 25, 300, 299), (25, 27, 301, 300), (27, 29, 302, 301), (29, 31, 303, 302), (31, 33, 304, 303), (33, 35, 305, 304), (35, 37, 306, 305), (37, 39, 307, 306), (39, 41, 308, 307), (41, 43, 309, 308), (43, 45, 310, 309), (45, 47, 311, 310), (47, 49, 312, 311), (49, 51, 313, 312), (51, 53, 314, 313), (53, 55, 315, 314), (55, 57, 316, 315), (57, 59, 317, 316), (59, 61, 318, 317), (61, 63, 319, 318), (63, 1, 289, 319), (65, 64, 320, 321), (64, 66, 322, 320), (66, 67, 323, 322), (67, 68, 324, 323), (68, 69, 325, 324), (69, 70, 326, 325), (70, 71, 327, 326), (71, 72, 328, 327), (72, 73, 329, 328), (73, 74, 330, 329), (74, 75, 331, 330), (75, 76, 332, 331), (76, 77, 333, 332), (77, 78, 334, 333), (78, 79, 335, 334), (79, 80, 336, 335), (80, 81, 337, 336), (81, 82, 338, 337), (82, 83, 339, 338), (83, 84, 340, 339), (84, 85, 341, 340), (85, 86, 342, 341), (86, 87, 343, 342), (87, 88, 344, 343), (88, 89, 345, 344), (89, 90, 346, 345), (90, 91, 347, 346), (91, 92, 348, 347), (92, 93, 349, 348), (93, 94, 350, 349), (94, 95, 351, 350), (95, 65, 321, 351), (96, 97, 353, 352), (98, 96, 352, 354), (99, 98, 354, 355), (100, 99, 355, 356), (101, 100, 356, 357), (102, 101, 357, 358), (103, 102, 358, 359), (104, 103, 359, 360), (105, 104, 360, 361), (106, 105, 361, 362), (107, 106, 362, 363), (108, 107, 363, 364), (109, 108, 364, 365), (110, 109, 365, 366), (111, 110, 366, 367), (112, 111, 367, 368), (113, 112, 368, 369), (114, 113, 369, 370), (115, 114, 370, 371), (116, 115, 371, 372), (117, 116, 372, 373), (118, 117, 373, 374), (119, 118, 374, 375), (120, 119, 375, 376), (121, 120, 376, 377), (122, 121, 377, 378), (123, 122, 378, 379), (124, 123, 379, 380), (125, 124, 380, 381), (126, 125, 381, 382), (127, 126, 382, 383), (97, 127, 383, 353), (641, 640, 608, 609), (642, 641, 609, 610), (643, 642, 610, 611), (644, 643, 611, 612), (645, 644, 612, 613), (646, 645, 613, 614), (647, 646, 614, 615), (648, 647, 615, 616), (649, 648, 616, 617), (650, 649, 617, 618), (651, 650, 618, 619), (652, 651, 619, 620), (653, 652, 620, 621), (654, 653, 621, 622), (655, 654, 622, 623), (656, 655, 623, 624), (657, 656, 624, 625), (658, 657, 625, 626), (659, 658, 626, 627), (660, 659, 627, 628), (661, 660, 628, 629), (662, 661, 629, 630), (663, 662, 630, 631), (664, 663, 631, 632), (665, 664, 632, 633), (666, 665, 633, 634), (667, 666, 634, 635), (668, 667, 635, 636), (669, 668, 636, 637), (670, 669, 637, 638), (671, 670, 638, 639), (640, 671, 639, 608), (385, 384, 416, 417), (386, 385, 417, 418), (387, 386, 418, 419), (388, 387, 419, 420), (389, 388, 420, 421), (390, 389, 421, 422), (391, 390, 422, 423), (392, 391, 423, 424), (393, 392, 424, 425), (394, 393, 425, 426), (395, 394, 426, 427), (396, 395, 427, 428), (397, 396, 428, 429), (398, 397, 429, 430), (399, 398, 430, 431), (400, 399, 431, 432), (401, 400, 432, 433), (402, 401, 433, 434), (403, 402, 434, 435), (404, 403, 435, 436), (405, 404, 436, 437), (406, 405, 437, 438), (407, 406, 438, 439), (408, 407, 439, 440), (409, 408, 440, 441), (410, 409, 441, 442), (411, 410, 442, 443), (412, 411, 443, 444), (413, 412, 444, 445), (414, 413, 445, 446), (415, 414, 446, 447), (384, 415, 447, 416), (0, 2, 449, 448), (2, 4, 450, 449), (4, 6, 451, 450), (6, 8, 452, 451), (8, 10, 453, 452), (10, 12, 454, 453), (12, 14, 455, 454), (14, 16, 456, 455), (16, 18, 457, 456), (18, 20, 458, 457), (20, 22, 459, 458), (22, 24, 460, 459), (24, 26, 461, 460), (26, 28, 462, 461), (28, 30, 463, 462), (30, 32, 464, 463), (32, 34, 465, 464), (34, 36, 466, 465), (36, 38, 467, 466), (38, 40, 468, 467), (40, 42, 469, 468), (42, 44, 470, 469), (44, 46, 471, 470), (46, 48, 472, 471), (48, 50, 473, 472), (50, 52, 474, 473), (52, 54, 475, 474), (54, 56, 476, 475), (56, 58, 477, 476), (58, 60, 478, 477), (60, 62, 479, 478), (62, 0, 448, 479), (481, 480, 384, 385), (482, 481, 385, 386), (483, 482, 386, 387), (484, 483, 387, 388), (485, 484, 388, 389), (486, 485, 389, 390), (487, 486, 390, 391), (488, 487, 391, 392), (489, 488, 392, 393), (490, 489, 393, 394), (491, 490, 394, 395), (492, 491, 395, 396), (493, 492, 396, 397), (494, 493, 397, 398), (495, 494, 398, 399), (496, 495, 399, 400), (497, 496, 400, 401), (498, 497, 401, 402), (499, 498, 402, 403), (500, 499, 403, 404), (501, 500, 404, 405), (502, 501, 405, 406), (503, 502, 406, 407), (504, 503, 407, 408), (505, 504, 408, 409), (506, 505, 409, 410), (507, 506, 410, 411), (508, 507, 411, 412), (509, 508, 412, 413), (510, 509, 413, 414), (511, 510, 414, 415), (480, 511, 415, 384), (512, 513, 2, 0), (513, 514, 4, 2), (514, 515, 6, 4), (515, 516, 8, 6), (516, 517, 10, 8), (517, 518, 12, 10), (518, 519, 14, 12), (519, 520, 16, 14), (520, 521, 18, 16), (521, 522, 20, 18), (522, 523, 22, 20), (523, 524, 24, 22), (524, 525, 26, 24), (525, 526, 28, 26), (526, 527, 30, 28), (527, 528, 32, 30), (528, 529, 34, 32), (529, 530, 36, 34), (530, 531, 38, 36), (531, 532, 40, 38), (532, 533, 42, 40), (533, 534, 44, 42), (534, 535, 46, 44), (535, 536, 48, 46), (536, 537, 50, 48), (537, 538, 52, 50), (538, 539, 54, 52), (539, 540, 56, 54), (540, 541, 58, 56), (541, 542, 60, 58), (542, 543, 62, 60), (543, 512, 0, 62), (545, 544, 480, 481), (546, 545, 481, 482), (547, 546, 482, 483), (548, 547, 483, 484), (549, 548, 484, 485), (550, 549, 485, 486), (551, 550, 486, 487), (552, 551, 487, 488), (553, 552, 488, 489), (554, 553, 489, 490), (555, 554, 490, 491), (556, 555, 491, 492), (557, 556, 492, 493), (558, 557, 493, 494), (559, 558, 494, 495), (560, 559, 495, 496), (561, 560, 496, 497), (562, 561, 497, 498), (563, 562, 498, 499), (564, 563, 499, 500), (565, 564, 500, 501), (566, 565, 501, 502), (567, 566, 502, 503), (568, 567, 503, 504), (569, 568, 504, 505), (570, 569, 505, 506), (571, 570, 506, 507), (572, 571, 507, 508), (573, 572, 508, 509), (574, 573, 509, 510), (575, 574, 510, 511), (544, 575, 511, 480), (576, 577, 513, 512), (577, 578, 514, 513), (578, 579, 515, 514), (579, 580, 516, 515), (580, 581, 517, 516), (581, 582, 518, 517), (582, 583, 519, 518), (583, 584, 520, 519), (584, 585, 521, 520), (585, 586, 522, 521), (586, 587, 523, 522), (587, 588, 524, 523), (588, 589, 525, 524), (589, 590, 526, 525), (590, 591, 527, 526), (591, 592, 528, 527), (592, 593, 529, 528), (593, 594, 530, 529), (594, 595, 531, 530), (595, 596, 532, 531), (596, 597, 533, 532), (597, 598, 534, 533), (598, 599, 535, 534), (599, 600, 536, 535), (600, 601, 537, 536), (601, 602, 538, 537), (602, 603, 539, 538), (603, 604, 540, 539), (604, 605, 541, 540), (605, 606, 542, 541), (606, 607, 543, 542), (607, 576, 512, 543), (609, 608, 544, 545), (610, 609, 545, 546), (611, 610, 546, 547), (612, 611, 547, 548), (613, 612, 548, 549), (614, 613, 549, 550), (615, 614, 550, 551), (616, 615, 551, 552), (617, 616, 552, 553), (618, 617, 553, 554), (619, 618, 554, 555), (620, 619, 555, 556), (621, 620, 556, 557), (622, 621, 557, 558), (623, 622, 558, 559), (624, 623, 559, 560), (625, 624, 560, 561), (626, 625, 561, 562), (627, 626, 562, 563), (628, 627, 563, 564), (629, 628, 564, 565), (630, 629, 565, 566), (631, 630, 566, 567), (632, 631, 567, 568), (633, 632, 568, 569), (634, 633, 569, 570), (635, 634, 570, 571), (636, 635, 571, 572), (637, 636, 572, 573), (638, 637, 573, 574), (639, 638, 574, 575), (608, 639, 575, 544), (640, 641, 577, 576), (641, 642, 578, 577), (642, 643, 579, 578), (643, 644, 580, 579), (644, 645, 581, 580), (645, 646, 582, 581), (646, 647, 583, 582), (647, 648, 584, 583), (648, 649, 585, 584), (649, 650, 586, 585), (650, 651, 587, 586), (651, 652, 588, 587), (652, 653, 589, 588), (653, 654, 590, 589), (654, 655, 591, 590), (655, 656, 592, 591), (656, 657, 593, 592), (657, 658, 594, 593), (658, 659, 595, 594), (659, 660, 596, 595), (660, 661, 597, 596), (661, 662, 598, 597), (662, 663, 599, 598), (663, 664, 600, 599), (664, 665, 601, 600), (665, 666, 602, 601), (666, 667, 603, 602), (667, 668, 604, 603), (668, 669, 605, 604), (669, 670, 606, 605), (670, 671, 607, 606), (671, 640, 576, 607), (673, 672, 686, 687), (674, 673, 687, 688), (675, 674, 688, 689), (676, 675, 689, 690), (677, 676, 690, 691), (678, 677, 691, 692), (679, 678, 692, 693), (680, 679, 693, 694), (681, 680, 694, 695), (682, 681, 695, 696), (683, 682, 696, 697), (684, 683, 697, 698), (685, 684, 698, 699), (701, 700, 672, 673), (702, 701, 673, 674), (703, 702, 674, 675), (704, 703, 675, 676), (705, 704, 676, 677), (706, 705, 677, 678), (707, 706, 678, 679), (708, 707, 679, 680), (709, 708, 680, 681), (710, 709, 681, 682), (711, 710, 682, 683), (712, 711, 683, 684), (713, 712, 684, 685), (715, 714, 700, 701), (716, 715, 701, 702), (717, 716, 702, 703), (718, 717, 703, 704), (719, 718, 704, 705), (720, 719, 705, 706), (721, 720, 706, 707), (722, 721, 707, 708), (723, 722, 708, 709), (724, 723, 709, 710), (725, 724, 710, 711), (726, 725, 711, 712), (727, 726, 712, 713), (729, 728, 714, 715), (730, 729, 715, 716), (731, 730, 716, 717), (732, 731, 717, 718), (733, 732, 718, 719), (734, 733, 719, 720), (735, 734, 720, 721), (736, 735, 721, 722), (737, 736, 722, 723), (738, 737, 723, 724), (739, 738, 724, 725), (740, 739, 725, 726), (741, 740, 726, 727), (759, 758, 742, 743), (761, 760, 744, 745), (763, 762, 746, 747), (765, 764, 748, 749), (767, 766, 750, 751), (769, 768, 752, 753), (771, 770, 754, 755), (773, 772, 756, 757), (298, 299, 794, 795), (307, 275, 782, 798), (262, 294, 793, 777), (279, 278, 785, 784), (295, 263, 776, 792), (314, 315, 802, 803), (267, 266, 779, 778), (278, 310, 801, 785), (302, 303, 796, 797), (311, 279, 784, 800), (266, 298, 795, 779), (290, 291, 790, 791), (283, 282, 787, 786), (299, 267, 778, 794), (318, 319, 804, 805), (271, 270, 781, 780), (282, 314, 803, 787), (306, 307, 798, 799), (259, 258, 775, 774), (315, 283, 786, 802), (270, 302, 797, 781), (294, 295, 792, 793), (287, 286, 789, 788), (303, 271, 780, 796), (743, 742, 774, 775), (745, 744, 776, 777), (747, 746, 778, 779), (749, 748, 780, 781), (751, 750, 782, 783), (753, 752, 784, 785), (755, 754, 786, 787), (757, 756, 788, 789), (758, 759, 791, 790), (760, 761, 793, 792), (762, 763, 795, 794), (764, 765, 797, 796), (766, 767, 799, 798), (768, 769, 801, 800), (770, 771, 803, 802), (772, 773, 805, 804), (759, 743, 775, 791), (742, 758, 790, 774), (761, 745, 777, 793), (744, 760, 792, 776), (763, 747, 779, 795), (746, 762, 794, 778), (765, 749, 781, 797), (748, 764, 796, 780), (767, 751, 783, 799), (750, 766, 798, 782), (769, 753, 785, 801), (752, 768, 800, 784), (771, 755, 787, 803), (754, 770, 802, 786), (773, 757, 789, 805), (756, 772, 804, 788)])
me_cylinder_001.polygons.foreach_set('material_index', [0, 0, 0, 0, 0, 0, 0, 0, 0, 0, 0, 0, 0, 0, 0, 0, 0, 0, 0, 0, 0, 0, 0, 0, 0, 0, 0, 0, 0, 0, 0, 0, 0, 0, 0, 0, 0, 0, 0, 0, 0, 0, 0, 0, 0, 0, 0, 0, 0, 0, 0, 0, 0, 0, 0, 0, 0, 0, 0, 0, 0, 0, 0, 0, 0, 0, 0, 0, 0, 0, 0, 0, 0, 0, 0, 0, 0, 0, 0, 0, 0, 0, 0, 0, 0, 0, 0, 0, 0, 0, 0, 0, 0, 0, 0, 0, 0, 0, 0, 0, 0, 0, 0, 0, 0, 0, 0, 0, 0, 0, 0, 0, 0, 0, 0, 0, 0, 0, 0, 0, 0, 0, 0, 0, 0, 0, 0, 0, 0, 0, 0, 0, 0, 0, 0, 0, 0, 0, 0, 0, 0, 0, 0, 0, 0, 0, 0, 0, 0, 0, 0, 0, 0, 0, 0, 0, 0, 0, 0, 0, 0, 0, 0, 0, 0, 0, 0, 0, 0, 0, 0, 0, 0, 0, 0, 0, 0, 0, 0, 0, 0, 0, 0, 0, 0, 0, 0, 0, 0, 0, 0, 0, 0, 0, 0, 0, 0, 0, 0, 0, 0, 0, 0, 0, 0, 0, 0, 0, 0, 0, 0, 0, 0, 0, 0, 0, 0, 0, 0, 0, 0, 0, 0, 0, 0, 0, 0, 0, 0, 0, 0, 0, 0, 0, 0, 0, 0, 0, 0, 0, 0, 0, 0, 0, 0, 0, 0, 0, 0, 0, 0, 0, 0, 0, 0, 0, 0, 0, 0, 0, 0, 0, 0, 0, 0, 0, 0, 0, 0, 0, 0, 0, 0, 0, 0, 0, 0, 0, 0, 0, 0, 0, 0, 0, 0, 0, 0, 0, 0, 0, 0, 0, 0, 0, 0, 0, 0, 0, 0, 0, 0, 0, 0, 0, 0, 0, 0, 0, 0, 0, 0, 0, 0, 0, 0, 0, 0, 0, 0, 0, 0, 0, 0, 0, 0, 0, 0, 0, 0, 0, 0, 0, 0, 0, 0, 0, 0, 0, 0, 0, 0, 0, 0, 0, 0, 0, 0, 0, 0, 0, 0, 0, 0, 0, 0, 0, 0, 0, 0, 0, 0, 0, 0, 0, 0, 0, 0, 0, 0, 0, 0, 0, 0, 0, 0, 0, 0, 0, 0, 0, 0, 0, 0, 0, 0, 0, 0, 0, 0, 0, 0, 0, 0, 0, 0, 0, 0, 0, 0, 0, 0, 0, 0, 0, 0, 0, 0, 0, 0, 0, 0, 0, 0, 0, 0, 0, 0, 0, 0, 0, 0, 0, 0, 0, 0, 0, 0, 0, 0, 0, 0, 0, 0, 0, 0, 0, 0, 0, 0, 0, 0, 0, 0, 0, 0, 0, 0, 0, 0, 0, 0, 0, 0, 0, 0, 0, 0, 0, 0, 0, 0, 0, 0, 0, 0, 0, 0, 0, 0, 0, 0, 0, 0, 0, 0, 0, 0, 0, 0, 0, 0, 0, 0, 0, 0, 0, 0, 0, 0, 0, 0, 0, 0, 0, 0, 0, 0, 0, 0, 0, 0, 0, 0, 0, 0, 0, 0, 0, 0, 0, 0, 0, 0, 0, 0, 0, 0, 0, 0, 0, 0, 0, 0, 0, 0, 0, 0, 0, 0, 0, 0, 0, 0, 0, 0, 0, 0, 0, 0, 0, 0, 0, 0, 0, 0, 0, 0, 0, 0, 0, 0, 0, 0, 0, 0, 0, 0, 0, 0, 0, 0, 0, 0, 0, 0, 0, 0, 0, 0, 0, 0, 0, 0, 0, 0, 0, 0, 0, 0, 0, 0, 0, 0, 0, 0, 0, 0, 0, 0, 0, 0, 0, 0, 0, 0, 0, 0, 0, 0, 0, 0, 0, 0, 0, 0, 0, 0, 0, 0, 0, 0, 0, 0, 0, 0, 0, 0, 0, 0, 0, 0, 0, 0, 0, 0, 0, 0, 0, 0, 0, 0, 0, 0, 0, 0, 0, 0, 0, 0, 0, 0, 0, 0, 0, 0, 0, 0, 0, 0, 0, 0, 0, 0, 0, 0, 0, 0, 0, 0, 0, 0, 0, 0, 0, 0, 0, 0, 0, 0, 0, 0, 0, 0, 0, 0, 0, 0, 0, 0, 0, 0, 0, 0, 0, 0, 0, 0, 0, 0, 0, 0, 0, 0, 0, 1, 1, 1, 1, 1, 1, 1, 1, 0, 0, 0, 0, 0, 0, 0, 0, 0, 0, 0, 0, 0, 0, 0, 0, 0, 0, 0, 0, 0, 0, 0, 0, 0, 0, 0, 0, 0, 0, 0, 0, 0, 0, 0, 0, 0, 0, 0, 0, 0, 0, 0, 0, 0, 0, 0, 0, 0, 0, 0, 0, 0, 0, 0, 0])
me_cylinder_001.materials.append(mat_material_001)
me_cylinder_001.materials.append(mat_material_003)
me_cylinder_001.use_remesh_preserve_volume = False
me_cylinder_001.use_remesh_preserve_attributes = False
me_cylinder_001.use_mirror_vertex_groups = False
me_cylinder_001.update()

# ---- objects
ob_cylinder = bpy.data.objects.new('Cylinder', me_cylinder_001)
ob_lamp = bpy.data.objects.new('Lamp', light_lamp)
ob_camera = bpy.data.objects.new('Camera', cam_camera)

# ---- transforms, parenting, visibility, modifiers, constraints
ob_cylinder.location = (0.0, 0.0, 0.0)
ob_cylinder.scale = (5.0, 5.0, 2.0)
ob_cylinder.lock_location = (True, True, False)
ob_cylinder.lock_scale = (True, True, True)
ob_cylinder.lineart.crease_threshold = 0.0
ob_lamp.location = (4.076, 1.005, 5.904)
ob_lamp.rotation_euler = (0.6503, 0.05522, 1.866)
ob_lamp.lock_rotations_4d = False
ob_lamp.empty_display_type = 'ARROWS'
ob_lamp.color = (0.0, 0.0, 0.0, 0.0)
ob_lamp.lineart.crease_threshold = 0.0
ob_camera.location = (7.481, -6.508, 5.344)
ob_camera.rotation_euler = (1.109, 0.0, 0.8149)
ob_camera.lock_rotations_4d = False
ob_camera.empty_display_type = 'ARROWS'
ob_camera.color = (0.0, 0.0, 0.0, 0.0)
ob_camera.display_type = 'WIRE'
ob_camera.lineart.crease_threshold = 0.0

# ---- collection membership
col_collection_1.objects.link(ob_cylinder)
col_collection_1.objects.link(ob_lamp)
col_collection_1.objects.link(ob_camera)

# ---- scene / render settings (as saved in the file)
scene.camera = ob_camera
scene.frame_start = 1; scene.frame_end = 250; scene.frame_set(0)
scene.render.engine = 'BLENDER_EEVEE_NEXT'
scene.render.resolution_percentage = 50
scene.render.dither_intensity = 0.0
scene.cycles.use_denoising = False
scene.cycles.samples = 128
scene.cycles.sampling_pattern = 'TABULATED_SOBOL'
scene.cycles.light_sampling_threshold = 0.0
scene.cycles.use_adaptive_sampling = False
scene.cycles.use_light_tree = False
scene.cycles.blur_glossy = 0.0
scene.cycles.sample_clamp_indirect = 0.0
scene.view_settings.view_transform = 'Standard'
bpy.context.view_layer.update()
